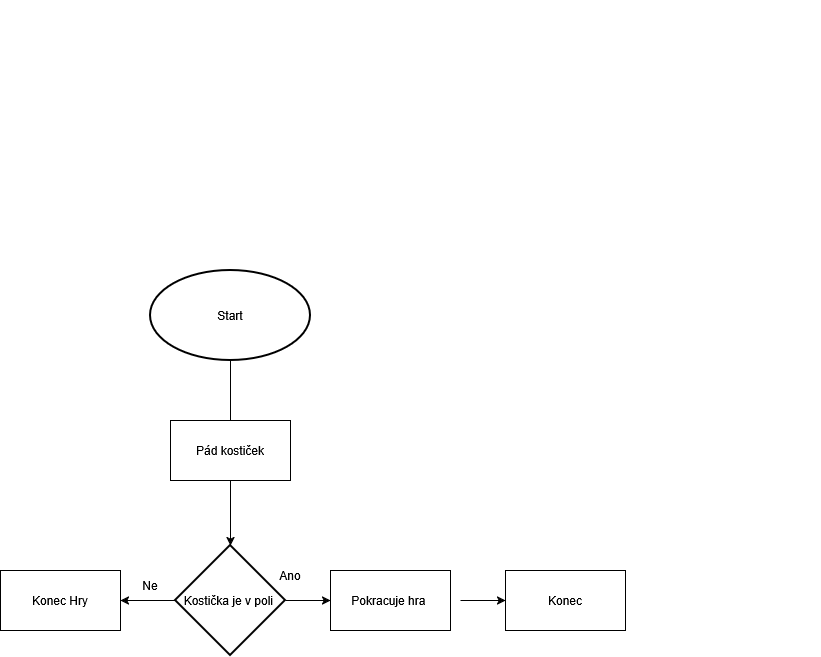

The diagram above was exported from draw.io. Its source (the exported page's mxGraphModel, read from the mxfile embedded in the PNG):
<mxGraphModel dx="2893" dy="1139" grid="1" gridSize="10" guides="1" tooltips="1" connect="1" arrows="1" fold="1" page="1" pageScale="1" pageWidth="827" pageHeight="1169" math="0" shadow="0">
  <root>
    <mxCell id="0" />
    <mxCell id="1" parent="0" />
    <mxCell id="W84ZWjLPq0evx74tSwwD-21" parent="1" style="whiteSpace=wrap;html=1;aspect=fixed;strokeColor=#FFFFFF;" value="" vertex="1">
      <mxGeometry height="20" as="geometry" />
    </mxCell>
    <mxCell id="-zlsRAFxt934gjWHs-oq-1" parent="1" style="strokeWidth=2;html=1;shape=mxgraph.flowchart.start_1;whiteSpace=wrap;" value="Start" vertex="1">
      <mxGeometry height="90" width="160" x="-670" y="270" as="geometry" />
    </mxCell>
    <mxCell id="-zlsRAFxt934gjWHs-oq-2" parent="1" style="rounded=0;whiteSpace=wrap;html=1;" value="Pád kostiček" vertex="1">
      <mxGeometry height="60" width="120" x="-650" y="420" as="geometry" />
    </mxCell>
    <mxCell id="-zlsRAFxt934gjWHs-oq-3" edge="1" parent="1" source="-zlsRAFxt934gjWHs-oq-2" style="endArrow=none;startArrow=none;html=1;rounded=0;exitX=0.5;exitY=0;exitDx=0;exitDy=0;entryX=0.5;entryY=1;entryDx=0;entryDy=0;entryPerimeter=0;endFill=0;startFill=0;" target="-zlsRAFxt934gjWHs-oq-1" value="">
      <mxGeometry height="50" relative="1" width="50" as="geometry">
        <mxPoint x="-440" y="610" as="sourcePoint" />
        <mxPoint x="-390" y="560" as="targetPoint" />
      </mxGeometry>
    </mxCell>
    <mxCell id="-zlsRAFxt934gjWHs-oq-7" edge="1" parent="1" source="-zlsRAFxt934gjWHs-oq-4" style="edgeStyle=orthogonalEdgeStyle;rounded=0;orthogonalLoop=1;jettySize=auto;html=1;entryX=0;entryY=0.5;entryDx=0;entryDy=0;" target="-zlsRAFxt934gjWHs-oq-6">
      <mxGeometry relative="1" as="geometry" />
    </mxCell>
    <mxCell id="-zlsRAFxt934gjWHs-oq-10" edge="1" parent="1" source="-zlsRAFxt934gjWHs-oq-4" style="edgeStyle=orthogonalEdgeStyle;rounded=0;orthogonalLoop=1;jettySize=auto;html=1;" target="-zlsRAFxt934gjWHs-oq-9" value="">
      <mxGeometry relative="1" as="geometry" />
    </mxCell>
    <mxCell id="-zlsRAFxt934gjWHs-oq-4" parent="1" style="strokeWidth=2;html=1;shape=mxgraph.flowchart.decision;whiteSpace=wrap;" value="Kostička je v poli&amp;nbsp;" vertex="1">
      <mxGeometry height="110" width="110" x="-645" y="545" as="geometry" />
    </mxCell>
    <mxCell id="-zlsRAFxt934gjWHs-oq-5" edge="1" parent="1" source="-zlsRAFxt934gjWHs-oq-2" style="edgeStyle=orthogonalEdgeStyle;rounded=0;orthogonalLoop=1;jettySize=auto;html=1;entryX=0.5;entryY=0;entryDx=0;entryDy=0;entryPerimeter=0;" target="-zlsRAFxt934gjWHs-oq-4">
      <mxGeometry relative="1" as="geometry" />
    </mxCell>
    <mxCell id="-zlsRAFxt934gjWHs-oq-6" parent="1" style="rounded=0;whiteSpace=wrap;html=1;" value="Pokracuje hra&amp;nbsp;" vertex="1">
      <mxGeometry height="60" width="120" x="-490" y="570" as="geometry" />
    </mxCell>
    <mxCell id="-zlsRAFxt934gjWHs-oq-8" parent="1" style="text;html=1;whiteSpace=wrap;strokeColor=none;fillColor=none;align=center;verticalAlign=middle;rounded=0;" value="Ano" vertex="1">
      <mxGeometry height="30" width="60" x="-560" y="560" as="geometry" />
    </mxCell>
    <mxCell id="-zlsRAFxt934gjWHs-oq-9" parent="1" style="rounded=0;whiteSpace=wrap;html=1;" value="Konec Hry" vertex="1">
      <mxGeometry height="60" width="120" x="-820" y="570" as="geometry" />
    </mxCell>
    <mxCell id="-zlsRAFxt934gjWHs-oq-11" parent="1" style="text;html=1;whiteSpace=wrap;strokeColor=none;fillColor=none;align=center;verticalAlign=middle;rounded=0;" value="Ne" vertex="1">
      <mxGeometry height="30" width="60" x="-700" y="570" as="geometry" />
    </mxCell>
    <mxCell id="-zlsRAFxt934gjWHs-oq-12" edge="1" parent="1" style="edgeStyle=orthogonalEdgeStyle;rounded=0;orthogonalLoop=1;jettySize=auto;html=1;entryX=0;entryY=0.5;entryDx=0;entryDy=0;" target="-zlsRAFxt934gjWHs-oq-13">
      <mxGeometry relative="1" as="geometry">
        <mxPoint x="-360" y="600" as="sourcePoint" />
      </mxGeometry>
    </mxCell>
    <mxCell id="-zlsRAFxt934gjWHs-oq-13" parent="1" style="rounded=0;whiteSpace=wrap;html=1;" value="Konec" vertex="1">
      <mxGeometry height="60" width="120" x="-315" y="570" as="geometry" />
    </mxCell>
  </root>
</mxGraphModel>